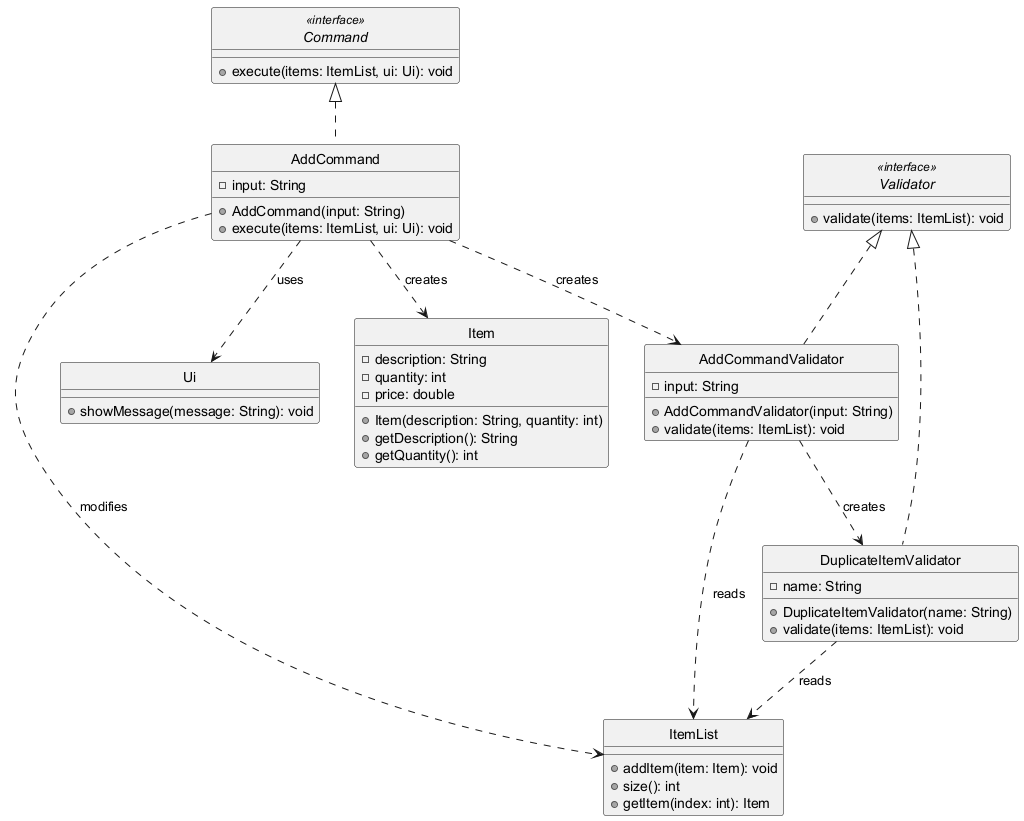

The diagram above was rendered by PlantUML. Its source (embedded in the PNG):
@startuml
skinparam monochrome true
skinparam shadowing false
hide circle

interface Command <<interface>> {
    + execute(items: ItemList, ui: Ui): void
}

class AddCommand {
    - input: String
    + AddCommand(input: String)
    + execute(items: ItemList, ui: Ui): void
}

interface Validator <<interface>> {
    + validate(items: ItemList): void
}

class AddCommandValidator {
    - input: String
    + AddCommandValidator(input: String)
    + validate(items: ItemList): void
}

class DuplicateItemValidator {
    - name: String
    + DuplicateItemValidator(name: String)
    + validate(items: ItemList): void
}

class Item {
    - description: String
    - quantity: int
    - price: double
    + Item(description: String, quantity: int)
    + getDescription(): String
    + getQuantity(): int
}

class ItemList {
    + addItem(item: Item): void
    + size(): int
    + getItem(index: int): Item
}

class Ui {
    + showMessage(message: String): void
}

Command <|.. AddCommand
Validator <|.. AddCommandValidator
Validator <|.. DuplicateItemValidator

AddCommand ..> AddCommandValidator : creates
AddCommand ..> Item : creates
AddCommand ..> ItemList : modifies
AddCommand ..> Ui : uses
AddCommandValidator ..> DuplicateItemValidator : creates
AddCommandValidator ..> ItemList : reads
DuplicateItemValidator ..> ItemList : reads

@enduml